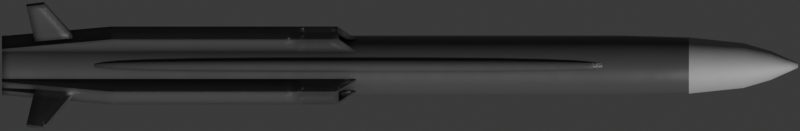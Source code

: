 # Source: HsiungFengIII.blend  (saved by Blender 4.1.23; exported with 4.5.12 LTS)
import bpy
from mathutils import Matrix  # noqa: F401  (used for matrix-valued properties, if any)

bpy.ops.wm.read_factory_settings(use_empty=True)
scene = bpy.context.scene
scene.name = 'Scene'

# ---- collections
col_collection = bpy.data.collections.new('Collection'); scene.collection.children.link(col_collection)

# ---- materials (node trees are filled in below, after node groups)
mat_main = bpy.data.materials.new('Main')
mat_main.use_transparent_shadow = False
mat_nose = bpy.data.materials.new('Nose')
mat_nose.use_transparent_shadow = False

# ---- node groups
ng_mk48_shader = bpy.data.node_groups.new('Mk48 Shader', 'ShaderNodeTree')
_s = ng_mk48_shader.interface.new_socket(name='BSDF', in_out='OUTPUT', socket_type='NodeSocketShader')
_s = ng_mk48_shader.interface.new_socket(name='Color', in_out='INPUT', socket_type='NodeSocketColor')
_s.default_value = (0.2529, 0.2529, 0.2529, 1.0)
_s = ng_mk48_shader.interface.new_socket(name='Roughness', in_out='INPUT', socket_type='NodeSocketFloat')
_s.subtype = 'FACTOR'
_s.default_value = 0.5
_s.min_value = 0.0
_s.max_value = 1.0
_s = ng_mk48_shader.interface.new_socket(name='Metallic', in_out='INPUT', socket_type='NodeSocketFloat')
_s.subtype = 'FACTOR'
_s.default_value = 1.0
_s.min_value = 0.0
_s.max_value = 1.0
_N = ng_mk48_shader.nodes; _L = ng_mk48_shader.links
n0 = _N.new('NodeGroupOutput'); n0.name = 'Group Output'; n0.location = (421, 0)
n1 = _N.new('ShaderNodeBsdfPrincipled'); n1.name = 'Principled BSDF'; n1.location = (131, 46)
n1.distribution = 'GGX'
n1.subsurface_method = 'BURLEY'
n1.inputs[3].default_value = 1.45
n1.inputs[27].default_value = (0.0, 0.0, 0.0, 1.0)
n1.inputs[28].default_value = 1.0
n2 = _N.new('ShaderNodeAmbientOcclusion'); n2.name = 'Ambient Occlusion'; n2.location = (-85, 128)
n2.samples = 8
n3 = _N.new('ShaderNodeBevel'); n3.name = 'Bevel'; n3.location = (-265, -248)
n3.inputs[0].default_value = 0.1
n4 = _N.new('NodeGroupInput'); n4.name = 'Mk48 Shader'; n4.location = (-468, -27)
n5 = _N.new('ShaderNodeNewGeometry'); n5.name = 'Geometry'; n5.location = (-875, -245)
n6 = _N.new('ShaderNodeBump'); n6.name = 'Bump'; n6.location = (-470, -299)
n6.inputs[0].default_value = 0.01
n6.inputs[1].default_value = 1.0
n6.inputs[2].default_value = 1.0
n7 = _N.new('ShaderNodeTexNoise'); n7.name = 'Noise Texture'; n7.location = (-671, -234)
n7.inputs[2].default_value = 2.0
_L.new(n1.outputs[0], n0.inputs[0])
_L.new(n2.outputs[0], n1.inputs[0])
_L.new(n4.outputs[0], n2.inputs[0])
_L.new(n4.outputs[1], n1.inputs[2])
_L.new(n4.outputs[2], n1.inputs[1])
_L.new(n3.outputs[0], n2.inputs[2])
_L.new(n5.outputs[0], n7.inputs[0])
_L.new(n7.outputs[0], n6.inputs[3])
_L.new(n6.outputs[0], n3.inputs[1])
_L.new(n3.outputs[0], n1.inputs[5])
n0.is_active_output = True
ng_smooth_by_angle = bpy.data.node_groups.new('Smooth by Angle', 'GeometryNodeTree')
_s = ng_smooth_by_angle.interface.new_socket(name='Mesh', in_out='OUTPUT', socket_type='NodeSocketGeometry')
_s = ng_smooth_by_angle.interface.new_socket(name='Mesh', in_out='INPUT', socket_type='NodeSocketGeometry')
_s = ng_smooth_by_angle.interface.new_socket(name='Angle', in_out='INPUT', socket_type='NodeSocketFloat')
_s.subtype = 'ANGLE'
_s.default_value = 0.5236
_s.min_value = 0.0
_s.max_value = 3.142
_s.description = 'Maximum face angle for smooth edges'
_s = ng_smooth_by_angle.interface.new_socket(name='Ignore Sharpness', in_out='INPUT', socket_type='NodeSocketBool')
_s.force_non_field = True
ng_smooth_by_angle.is_modifier = True
_N = ng_smooth_by_angle.nodes; _L = ng_smooth_by_angle.links
n0 = _N.new('GeometryNodeSetShadeSmooth'); n0.name = 'Set Shade Smooth'; n0.location = (120, -80)
n0.domain = 'EDGE'
n1 = _N.new('GeometryNodeSetShadeSmooth'); n1.name = 'Set Shade Smooth.001'; n1.location = (300, -80)
n2 = _N.new('NodeGroupOutput'); n2.name = 'Group Output'; n2.location = (480, -80)
n3 = _N.new('GeometryNodeInputMeshEdgeAngle'); n3.name = 'Edge Angle'; n3.location = (-440, -240)
n4 = _N.new('NodeGroupInput'); n4.name = 'Group Input'; n4.location = (-80, -80)
n5 = _N.new('GeometryNodeInputEdgeSmooth'); n5.name = 'Is Edge Smooth'; n5.location = (-260, -120)
n6 = _N.new('GeometryNodeInputShadeSmooth'); n6.name = 'Is Shade Smooth'; n6.location = (-440, -397)
n7 = _N.new('FunctionNodeCompare'); n7.name = 'Compare'; n7.location = (-260, -260)
n7.operation = 'LESS_EQUAL'
n7.inputs[6].default_value = (0.0, 0.0, 0.0, 0.0)
n7.inputs[7].default_value = (0.0, 0.0, 0.0, 0.0)
n8 = _N.new('FunctionNodeBooleanMath'); n8.name = 'Boolean Math.001'; n8.location = (-80, -260)
n9 = _N.new('NodeGroupInput'); n9.name = 'Group Input.001'; n9.location = (-440, -329)
n10 = _N.new('NodeGroupInput'); n10.name = 'Group Input.002'; n10.location = (-259, -189)
n11 = _N.new('FunctionNodeBooleanMath'); n11.name = 'Boolean Math'; n11.location = (-80, -149)
n11.operation = 'OR'
n12 = _N.new('FunctionNodeBooleanMath'); n12.name = 'Boolean Math.002'; n12.location = (-260, -380)
n12.operation = 'OR'
n13 = _N.new('NodeGroupInput'); n13.name = 'Group Input.003'; n13.location = (-440, -460)
_L.new(n3.outputs[0], n7.inputs[0])
_L.new(n1.outputs[0], n2.inputs[0])
_L.new(n9.outputs[1], n7.inputs[1])
_L.new(n7.outputs[0], n8.inputs[0])
_L.new(n4.outputs[0], n0.inputs[0])
_L.new(n0.outputs[0], n1.inputs[0])
_L.new(n8.outputs[0], n0.inputs[2])
_L.new(n10.outputs[2], n11.inputs[1])
_L.new(n5.outputs[0], n11.inputs[0])
_L.new(n11.outputs[0], n0.inputs[1])
_L.new(n13.outputs[2], n12.inputs[1])
_L.new(n6.outputs[0], n12.inputs[0])
_L.new(n12.outputs[0], n8.inputs[1])
n2.is_active_output = True

# ---- material node trees
mat_main.use_nodes = True; mat_main.node_tree.nodes.clear()
_N = mat_main.node_tree.nodes; _L = mat_main.node_tree.links
n0 = _N.new('ShaderNodeOutputMaterial'); n0.name = 'Material Output'; n0.location = (300, 300)
n1 = _N.new('ShaderNodeGroup'); n1.name = 'Mk48 Shader'; n1.location = (95, 311)
n1.label = 'Mk48 Shader'
n1.node_tree = ng_mk48_shader
n1.inputs[0].default_value = (0.1152, 0.1152, 0.1152, 0.0)
n1.inputs[1].default_value = 0.3
n1.inputs[2].default_value = 0.4
_L.new(n1.outputs[0], n0.inputs[0])
n0.is_active_output = True
mat_nose.use_nodes = True; mat_nose.node_tree.nodes.clear()
_N = mat_nose.node_tree.nodes; _L = mat_nose.node_tree.links
n0 = _N.new('ShaderNodeOutputMaterial'); n0.name = 'Material Output'; n0.location = (300, 300)
n1 = _N.new('ShaderNodeGroup'); n1.name = 'Mk48 Shader'; n1.location = (95, 311)
n1.label = 'Mk48 Shader'
n1.node_tree = ng_mk48_shader
n1.inputs[0].default_value = (0.407, 0.407, 0.407, 0.0)
n1.inputs[1].default_value = 0.7
n1.inputs[2].default_value = 0.4
_L.new(n1.outputs[0], n0.inputs[0])
n0.is_active_output = True

# ---- world
world_world = bpy.data.worlds.new('World'); scene.world = world_world
world_world.use_nodes = True; world_world.node_tree.nodes.clear()
_N = world_world.node_tree.nodes; _L = world_world.node_tree.links
n0 = _N.new('ShaderNodeOutputWorld'); n0.name = 'World Output'; n0.location = (300, 300)
n1 = _N.new('ShaderNodeBackground'); n1.name = 'Background'; n1.location = (10, 300)
n1.inputs[0].default_value = (0.05088, 0.05088, 0.05088, 1.0)
_L.new(n1.outputs[0], n0.inputs[0])
n0.is_active_output = True
world_world.color = (0.05088, 0.05088, 0.05088)
world_world.use_sun_shadow = False
world_world.sun_shadow_jitter_overblur = 0.0

# ---- cameras
cam_camera = bpy.data.cameras.new('Camera')
cam_camera.type = 'ORTHO'
cam_camera.clip_end = 100.0
cam_camera.ortho_scale = 6.13
cam_camera.show_mist = True

# ---- meshes
me_cylinder_001 = bpy.data.meshes.new('Cylinder.001')
me_cylinder_001.from_pydata([(-3.05, 0.2296, 3.388e-08), (3.05, 0.0177, 1.705e-08), (-3.05, 0.2184, -0.07096), (3.05, 0.01684, -0.00547), (-3.05, 0.1858, -0.135), (3.05, 0.01432, -0.01041), (-3.05, 0.135, -0.1858), (3.05, 0.01041, -0.01432), (-3.05, 0.07096, -0.2184), (3.05, 0.00547, -0.01684), (-3.05, 1.291e-08, -0.2296), (3.05, 1.612e-08, -0.0177), (-3.05, -0.07096, -0.2184), (3.05, -0.00547, -0.01684), (-3.05, -0.135, -0.1858), (3.05, -0.01041, -0.01432), (-3.05, -0.1858, -0.135), (3.05, -0.01432, -0.01041), (-3.05, -0.2184, -0.07096), (3.05, -0.01684, -0.00547), (-3.05, -0.2296, 3.388e-08), (3.05, -0.0177, 1.705e-08), (-3.05, -0.2184, 0.07096), (3.05, -0.01684, 0.00547), (-3.05, -0.1858, 0.135), (3.05, -0.01432, 0.01041), (-3.05, -0.135, 0.1858), (3.05, -0.01041, 0.01432), (-3.05, -0.07096, 0.2184), (3.05, -0.00547, 0.01684), (-3.05, 1.291e-08, 0.2296), (3.05, 1.612e-08, 0.0177), (-3.05, 0.07096, 0.2184), (3.05, 0.00547, 0.01684), (-3.05, 0.135, 0.1858), (3.05, 0.01041, 0.01432), (-3.05, 0.1858, 0.135), (3.05, 0.01432, 0.01041), (-3.05, 0.2184, 0.07096), (3.05, 0.01684, 0.00547), (2.214, 0.2156, 3.283e-08), (2.214, 0.2051, -0.06663), (2.214, 0.1744, -0.1267), (2.214, 0.1267, -0.1744), (2.214, 0.06663, -0.2051), (2.214, 1.312e-08, -0.2156), (2.214, -0.06663, -0.2051), (2.214, -0.1267, -0.1744), (2.214, -0.1744, -0.1267), (2.214, -0.2051, -0.06663), (2.214, -0.2156, 3.283e-08), (2.214, -0.2051, 0.06663), (2.214, -0.1744, 0.1267), (2.214, -0.1267, 0.1744), (2.214, -0.06663, 0.2051), (2.214, 1.312e-08, 0.2156), (2.214, 0.06663, 0.2051), (2.214, 0.1267, 0.1744), (2.214, 0.1744, 0.1267), (2.214, 0.2051, 0.06663), (2.632, 0.172, 3.01e-08), (2.632, 0.1636, -0.05316), (2.632, 0.1392, -0.1011), (2.632, 0.1011, -0.1392), (2.632, 0.05316, -0.1636), (2.632, 1.334e-08, -0.172), (2.632, -0.05316, -0.1636), (2.632, -0.1011, -0.1392), (2.632, -0.1392, -0.1011), (2.632, -0.1636, -0.05316), (2.632, -0.172, 3.01e-08), (2.632, -0.1636, 0.05316), (2.632, -0.1392, 0.1011), (2.632, -0.1011, 0.1392), (2.632, -0.05316, 0.1636), (2.632, 1.334e-08, 0.172), (2.632, 0.05316, 0.1636), (2.632, 0.1011, 0.1392), (2.632, 0.1392, 0.1011), (2.632, 0.1636, 0.05316), (2.841, 0.1107, 2.598e-08), (2.841, 0.1053, -0.03422), (2.841, 0.0896, -0.0651), (2.841, 0.0651, -0.0896), (2.841, 0.03422, -0.1053), (2.841, 1.458e-08, -0.1107), (2.841, -0.03422, -0.1053), (2.841, -0.0651, -0.0896), (2.841, -0.0896, -0.0651), (2.841, -0.1053, -0.03422), (2.841, -0.1107, 2.598e-08), (2.841, -0.1053, 0.03422), (2.841, -0.0896, 0.0651), (2.841, -0.0651, 0.0896), (2.841, -0.03422, 0.1053), (2.841, 1.458e-08, 0.1107), (2.841, 0.03422, 0.1053), (2.841, 0.0651, 0.0896), (2.841, 0.0896, 0.0651), (2.841, 0.1053, 0.03422), (1.715, 0.2184, -0.07096), (1.715, 0.1858, -0.135), (1.715, 0.135, -0.1858), (1.715, 0.07096, -0.2184), (1.715, 1.291e-08, -0.2296), (1.715, -0.07096, -0.2184), (1.715, -0.135, -0.1858), (1.715, -0.1858, -0.135), (1.715, -0.2184, -0.07096), (1.715, -0.2296, 3.388e-08), (1.715, -0.2184, 0.07096), (1.715, -0.1858, 0.135), (1.715, -0.135, 0.1858), (1.715, -0.07096, 0.2184), (1.715, 1.291e-08, 0.2296), (1.715, 0.07096, 0.2184), (1.715, 0.135, 0.1858), (1.715, 0.1858, 0.135), (1.715, 0.2184, 0.07096), (1.715, 0.2296, 3.388e-08)], [], [(80, 1, 3, 81), (81, 3, 5, 82), (82, 5, 7, 83), (83, 7, 9, 84), (84, 9, 11, 85), (85, 11, 13, 86), (86, 13, 15, 87), (87, 15, 17, 88), (88, 17, 19, 89), (89, 19, 21, 90), (90, 21, 23, 91), (91, 23, 25, 92), (92, 25, 27, 93), (93, 27, 29, 94), (94, 29, 31, 95), (95, 31, 33, 96), (96, 33, 35, 97), (97, 35, 37, 98), (3, 1, 39, 37, 35, 33, 31, 29, 27, 25, 23, 21, 19, 17, 15, 13, 11, 9, 7, 5), (98, 37, 39, 99), (99, 39, 1, 80), (0, 2, 4, 6, 8, 10, 12, 14, 16, 18, 20, 22, 24, 26, 28, 30, 32, 34, 36, 38), (118, 59, 40, 119), (117, 58, 59, 118), (116, 57, 58, 117), (115, 56, 57, 116), (114, 55, 56, 115), (113, 54, 55, 114), (112, 53, 54, 113), (111, 52, 53, 112), (110, 51, 52, 111), (109, 50, 51, 110), (108, 49, 50, 109), (107, 48, 49, 108), (106, 47, 48, 107), (105, 46, 47, 106), (104, 45, 46, 105), (103, 44, 45, 104), (102, 43, 44, 103), (101, 42, 43, 102), (100, 41, 42, 101), (119, 40, 41, 100), (59, 79, 60, 40), (58, 78, 79, 59), (57, 77, 78, 58), (56, 76, 77, 57), (55, 75, 76, 56), (54, 74, 75, 55), (53, 73, 74, 54), (52, 72, 73, 53), (51, 71, 72, 52), (50, 70, 71, 51), (49, 69, 70, 50), (48, 68, 69, 49), (47, 67, 68, 48), (46, 66, 67, 47), (45, 65, 66, 46), (44, 64, 65, 45), (43, 63, 64, 44), (42, 62, 63, 43), (41, 61, 62, 42), (40, 60, 61, 41), (79, 99, 80, 60), (78, 98, 99, 79), (77, 97, 98, 78), (76, 96, 97, 77), (75, 95, 96, 76), (74, 94, 95, 75), (73, 93, 94, 74), (72, 92, 93, 73), (71, 91, 92, 72), (70, 90, 91, 71), (69, 89, 90, 70), (68, 88, 89, 69), (67, 87, 88, 68), (66, 86, 87, 67), (65, 85, 86, 66), (64, 84, 85, 65), (63, 83, 84, 64), (62, 82, 83, 63), (61, 81, 82, 62), (60, 80, 81, 61), (0, 119, 100, 2), (2, 100, 101, 4), (4, 101, 102, 6), (6, 102, 103, 8), (8, 103, 104, 10), (10, 104, 105, 12), (12, 105, 106, 14), (14, 106, 107, 16), (16, 107, 108, 18), (18, 108, 109, 20), (20, 109, 110, 22), (22, 110, 111, 24), (24, 111, 112, 26), (26, 112, 113, 28), (28, 113, 114, 30), (30, 114, 115, 32), (32, 115, 116, 34), (34, 116, 117, 36), (36, 117, 118, 38), (38, 118, 119, 0)])
me_cylinder_001.polygons.foreach_set('use_smooth', [True] * 102)
me_cylinder_001.polygons.foreach_set('material_index', [1, 1, 1, 1, 1, 1, 1, 1, 1, 1, 1, 1, 1, 1, 1, 1, 1, 1, 1, 1, 1, 0, 0, 0, 0, 0, 0, 0, 0, 0, 0, 0, 0, 0, 0, 0, 0, 0, 0, 0, 0, 0, 1, 1, 1, 1, 1, 1, 1, 1, 1, 1, 1, 1, 1, 1, 1, 1, 1, 1, 1, 1, 1, 1, 1, 1, 1, 1, 1, 1, 1, 1, 1, 1, 1, 1, 1, 1, 1, 1, 1, 1, 0, 0, 0, 0, 0, 0, 0, 0, 0, 0, 0, 0, 0, 0, 0, 0, 0, 0, 0, 0])
_uv = me_cylinder_001.uv_layers.new(name='UVMap')
_uv.uv.foreach_set('vector', [1.0, 0.9829, 1.0, 1.0, 0.95, 1.0, 0.95, 0.9829, 0.95, 0.9829, 0.95, 1.0, 0.9, 1.0, 0.9, 0.9829, 0.9, 0.9829, 0.9, 1.0, 0.85, 1.0, 0.85, 0.9829, 0.85, 0.9829, 0.85, 1.0, 0.8, 1.0, 0.8, 0.9829, 0.8, 0.9829, 0.8, 1.0, 0.75, 1.0, 0.75, 0.9829, 0.75, 0.9829, 0.75, 1.0, 0.7, 1.0, 0.7, 0.9829, 0.7, 0.9829, 0.7, 1.0, 0.65, 1.0, 0.65, 0.9829, 0.65, 0.9829, 0.65, 1.0, 0.6, 1.0, 0.6, 0.9829, 0.6, 0.9829, 0.6, 1.0, 0.55, 1.0, 0.55, 0.9829, 0.55, 0.9829, 0.55, 1.0, 0.5, 1.0, 0.5, 0.9829, 0.5, 0.9829, 0.5, 1.0, 0.45, 1.0, 0.45, 0.9829, 0.45, 0.9829, 0.45, 1.0, 0.4, 1.0, 0.4, 0.9829, 0.4, 0.9829, 0.4, 1.0, 0.35, 1.0, 0.35, 0.9829, 0.35, 0.9829, 0.35, 1.0, 0.3, 1.0, 0.3, 0.9829, 0.3, 0.9829, 0.3, 1.0, 0.25, 1.0, 0.25, 0.9829, 0.25, 0.9829, 0.25, 1.0, 0.2, 1.0, 0.2, 0.9829, 0.2, 0.9829, 0.2, 1.0, 0.15, 1.0, 0.15, 0.9829, 0.15, 0.9829, 0.15, 1.0, 0.1, 1.0, 0.1, 0.9829, 0.3242, 0.4783, 0.25, 0.49, 0.1758, 0.4783, 0.1089, 0.4442, 0.05584, 0.3911, 0.02175, 0.3242, 0.01, 0.25, 0.02175, 0.1758, 0.05584, 0.1089, 0.1089, 0.05584, 0.1758, 0.02175, 0.25, 0.01, 0.3242, 0.02175, 0.3911, 0.05584, 0.4442, 0.1089, 0.4783, 0.1758, 0.49, 0.25, 0.4783, 0.3242, 0.4442, 0.3911, 0.3911, 0.4442, 0.1, 0.9829, 0.1, 1.0, 0.05, 1.0, 0.05, 0.9829, 0.05, 0.9829, 0.05, 1.0, -1.565e-07, 1.0, -1.565e-07, 0.9829, 0.75, 0.49, 0.8242, 0.4783, 0.8911, 0.4442, 0.9442, 0.3911, 0.9783, 0.3242, 0.99, 0.25, 0.9783, 0.1758, 0.9442, 0.1089, 0.8911, 0.05584, 0.8242, 0.02175, 0.75, 0.01, 0.6758, 0.02175, 0.6089, 0.05584, 0.5558, 0.1089, 0.5217, 0.1758, 0.51, 0.25, 0.5217, 0.3242, 0.5558, 0.3911, 0.6089, 0.4442, 0.6758, 0.4783, 0.05, 0.8906, 0.05, 0.9314, -1.565e-07, 0.9314, -1.565e-07, 0.8906, 0.1, 0.8906, 0.1, 0.9314, 0.05, 0.9314, 0.05, 0.8906, 0.15, 0.8906, 0.15, 0.9314, 0.1, 0.9314, 0.1, 0.8906, 0.2, 0.8906, 0.2, 0.9314, 0.15, 0.9314, 0.15, 0.8906, 0.25, 0.8906, 0.25, 0.9314, 0.2, 0.9314, 0.2, 0.8906, 0.3, 0.8906, 0.3, 0.9314, 0.25, 0.9314, 0.25, 0.8906, 0.35, 0.8906, 0.35, 0.9314, 0.3, 0.9314, 0.3, 0.8906, 0.4, 0.8906, 0.4, 0.9314, 0.35, 0.9314, 0.35, 0.8906, 0.45, 0.8906, 0.45, 0.9314, 0.4, 0.9314, 0.4, 0.8906, 0.5, 0.8906, 0.5, 0.9314, 0.45, 0.9314, 0.45, 0.8906, 0.55, 0.8906, 0.55, 0.9314, 0.5, 0.9314, 0.5, 0.8906, 0.6, 0.8906, 0.6, 0.9314, 0.55, 0.9314, 0.55, 0.8906, 0.65, 0.8906, 0.65, 0.9314, 0.6, 0.9314, 0.6, 0.8906, 0.7, 0.8906, 0.7, 0.9314, 0.65, 0.9314, 0.65, 0.8906, 0.75, 0.8906, 0.75, 0.9314, 0.7, 0.9314, 0.7, 0.8906, 0.8, 0.8906, 0.8, 0.9314, 0.75, 0.9314, 0.75, 0.8906, 0.85, 0.8906, 0.85, 0.9314, 0.8, 0.9314, 0.8, 0.8906, 0.9, 0.8906, 0.9, 0.9314, 0.85, 0.9314, 0.85, 0.8906, 0.95, 0.8906, 0.95, 0.9314, 0.9, 0.9314, 0.9, 0.8906, 1.0, 0.8906, 1.0, 0.9314, 0.95, 0.9314, 0.95, 0.8906, 0.05, 0.9314, 0.05, 0.9657, -1.565e-07, 0.9657, -1.565e-07, 0.9314, 0.1, 0.9314, 0.1, 0.9657, 0.05, 0.9657, 0.05, 0.9314, 0.15, 0.9314, 0.15, 0.9657, 0.1, 0.9657, 0.1, 0.9314, 0.2, 0.9314, 0.2, 0.9657, 0.15, 0.9657, 0.15, 0.9314, 0.25, 0.9314, 0.25, 0.9657, 0.2, 0.9657, 0.2, 0.9314, 0.3, 0.9314, 0.3, 0.9657, 0.25, 0.9657, 0.25, 0.9314, 0.35, 0.9314, 0.35, 0.9657, 0.3, 0.9657, 0.3, 0.9314, 0.4, 0.9314, 0.4, 0.9657, 0.35, 0.9657, 0.35, 0.9314, 0.45, 0.9314, 0.45, 0.9657, 0.4, 0.9657, 0.4, 0.9314, 0.5, 0.9314, 0.5, 0.9657, 0.45, 0.9657, 0.45, 0.9314, 0.55, 0.9314, 0.55, 0.9657, 0.5, 0.9657, 0.5, 0.9314, 0.6, 0.9314, 0.6, 0.9657, 0.55, 0.9657, 0.55, 0.9314, 0.65, 0.9314, 0.65, 0.9657, 0.6, 0.9657, 0.6, 0.9314, 0.7, 0.9314, 0.7, 0.9657, 0.65, 0.9657, 0.65, 0.9314, 0.75, 0.9314, 0.75, 0.9657, 0.7, 0.9657, 0.7, 0.9314, 0.8, 0.9314, 0.8, 0.9657, 0.75, 0.9657, 0.75, 0.9314, 0.85, 0.9314, 0.85, 0.9657, 0.8, 0.9657, 0.8, 0.9314, 0.9, 0.9314, 0.9, 0.9657, 0.85, 0.9657, 0.85, 0.9314, 0.95, 0.9314, 0.95, 0.9657, 0.9, 0.9657, 0.9, 0.9314, 1.0, 0.9314, 1.0, 0.9657, 0.95, 0.9657, 0.95, 0.9314, 0.05, 0.9657, 0.05, 0.9829, -1.565e-07, 0.9829, -1.565e-07, 0.9657, 0.1, 0.9657, 0.1, 0.9829, 0.05, 0.9829, 0.05, 0.9657, 0.15, 0.9657, 0.15, 0.9829, 0.1, 0.9829, 0.1, 0.9657, 0.2, 0.9657, 0.2, 0.9829, 0.15, 0.9829, 0.15, 0.9657, 0.25, 0.9657, 0.25, 0.9829, 0.2, 0.9829, 0.2, 0.9657, 0.3, 0.9657, 0.3, 0.9829, 0.25, 0.9829, 0.25, 0.9657, 0.35, 0.9657, 0.35, 0.9829, 0.3, 0.9829, 0.3, 0.9657, 0.4, 0.9657, 0.4, 0.9829, 0.35, 0.9829, 0.35, 0.9657, 0.45, 0.9657, 0.45, 0.9829, 0.4, 0.9829, 0.4, 0.9657, 0.5, 0.9657, 0.5, 0.9829, 0.45, 0.9829, 0.45, 0.9657, 0.55, 0.9657, 0.55, 0.9829, 0.5, 0.9829, 0.5, 0.9657, 0.6, 0.9657, 0.6, 0.9829, 0.55, 0.9829, 0.55, 0.9657, 0.65, 0.9657, 0.65, 0.9829, 0.6, 0.9829, 0.6, 0.9657, 0.7, 0.9657, 0.7, 0.9829, 0.65, 0.9829, 0.65, 0.9657, 0.75, 0.9657, 0.75, 0.9829, 0.7, 0.9829, 0.7, 0.9657, 0.8, 0.9657, 0.8, 0.9829, 0.75, 0.9829, 0.75, 0.9657, 0.85, 0.9657, 0.85, 0.9829, 0.8, 0.9829, 0.8, 0.9657, 0.9, 0.9657, 0.9, 0.9829, 0.85, 0.9829, 0.85, 0.9657, 0.95, 0.9657, 0.95, 0.9829, 0.9, 0.9829, 0.9, 0.9657, 1.0, 0.9657, 1.0, 0.9829, 0.95, 0.9829, 0.95, 0.9657, 1.0, 0.5, 1.0, 0.8906, 0.95, 0.8906, 0.95, 0.5, 0.95, 0.5, 0.95, 0.8906, 0.9, 0.8906, 0.9, 0.5, 0.9, 0.5, 0.9, 0.8906, 0.85, 0.8906, 0.85, 0.5, 0.85, 0.5, 0.85, 0.8906, 0.8, 0.8906, 0.8, 0.5, 0.8, 0.5, 0.8, 0.8906, 0.75, 0.8906, 0.75, 0.5, 0.75, 0.5, 0.75, 0.8906, 0.7, 0.8906, 0.7, 0.5, 0.7, 0.5, 0.7, 0.8906, 0.65, 0.8906, 0.65, 0.5, 0.65, 0.5, 0.65, 0.8906, 0.6, 0.8906, 0.6, 0.5, 0.6, 0.5, 0.6, 0.8906, 0.55, 0.8906, 0.55, 0.5, 0.55, 0.5, 0.55, 0.8906, 0.5, 0.8906, 0.5, 0.5, 0.5, 0.5, 0.5, 0.8906, 0.45, 0.8906, 0.45, 0.5, 0.45, 0.5, 0.45, 0.8906, 0.4, 0.8906, 0.4, 0.5, 0.4, 0.5, 0.4, 0.8906, 0.35, 0.8906, 0.35, 0.5, 0.35, 0.5, 0.35, 0.8906, 0.3, 0.8906, 0.3, 0.5, 0.3, 0.5, 0.3, 0.8906, 0.25, 0.8906, 0.25, 0.5, 0.25, 0.5, 0.25, 0.8906, 0.2, 0.8906, 0.2, 0.5, 0.2, 0.5, 0.2, 0.8906, 0.15, 0.8906, 0.15, 0.5, 0.15, 0.5, 0.15, 0.8906, 0.1, 0.8906, 0.1, 0.5, 0.1, 0.5, 0.1, 0.8906, 0.05, 0.8906, 0.05, 0.5, 0.05, 0.5, 0.05, 0.8906, -1.565e-07, 0.8906, -1.565e-07, 0.5])
me_cylinder_001.materials.append(mat_main)
me_cylinder_001.materials.append(mat_nose)
me_cylinder_001.update()
me_cube_001 = bpy.data.meshes.new('Cube.001')
me_cube_001.from_pydata([(-1.48, -0.07, 0.2121), (-1.48, -0.07, 0.2491), (-1.48, 0.07, 0.2121), (-1.48, 0.07, 0.2491), (1.226, -0.05248, 0.2241), (1.103, -0.05248, 0.3401), (1.226, 0.05248, 0.2241), (1.103, 0.05248, 0.3401), (1.09, 0.07, 0.3521), (1.239, 0.07, 0.2121), (1.239, -0.07, 0.2121), (1.09, -0.07, 0.3521), (0.7662, 0.05248, 0.3401), (0.7662, 0.05248, 0.2241), (0.7662, -0.05248, 0.2241), (0.7662, -0.05248, 0.3401), (-0.6438, 0.07, 0.2121), (-0.6438, 0.07, 0.3521), (-0.6438, -0.07, 0.2121), (-0.6438, -0.07, 0.3521), (-1.221, -0.02488, 0.2516), (-1.221, 0.02488, 0.2516), (-0.9265, 0.02488, 0.3029), (-0.9265, -0.02488, 0.3029), (-1.292, -0.01244, 0.6508), (-1.292, 0.01244, 0.6508), (-1.156, -0.01244, 0.6746), (-1.156, 0.01244, 0.6746)], [], [(0, 1, 3, 2), (16, 17, 8, 9), (5, 4, 14, 15), (18, 19, 1, 0), (16, 9, 10, 18), (17, 3, 1, 19), (7, 6, 9, 8), (6, 4, 10, 9), (5, 7, 8, 11), (4, 5, 11, 10), (13, 12, 15, 14), (4, 6, 13, 14), (7, 5, 15, 12), (6, 7, 12, 13), (8, 17, 19, 11), (2, 16, 18, 0), (10, 11, 19, 18), (2, 3, 17, 16), (22, 23, 20, 21), (27, 25, 24, 26), (22, 21, 25, 27), (21, 20, 24, 25), (23, 22, 27, 26), (20, 23, 26, 24)])
_uv = me_cube_001.uv_layers.new(name='UVMap')
_uv.uv.foreach_set('vector', [0.375, 0.0, 0.625, 0.0, 0.625, 0.25, 0.375, 0.25, 0.375, 0.2911, 0.625, 0.2911, 0.625, 0.5, 0.375, 0.5, 0.6036, 0.7187, 0.3964, 0.7187, 0.3964, 0.7187, 0.6036, 0.7187, 0.375, 0.9589, 0.625, 0.9589, 0.625, 1.0, 0.375, 1.0, 0.1661, 0.5, 0.375, 0.5, 0.375, 0.75, 0.1661, 0.75, 0.8339, 0.5, 0.875, 0.5, 0.875, 0.75, 0.8339, 0.75, 0.6036, 0.5313, 0.3964, 0.5313, 0.375, 0.5, 0.625, 0.5, 0.3964, 0.5313, 0.3964, 0.7187, 0.375, 0.75, 0.375, 0.5, 0.6036, 0.7187, 0.6036, 0.5313, 0.625, 0.5, 0.625, 0.75, 0.3964, 0.7187, 0.6036, 0.7187, 0.625, 0.75, 0.375, 0.75, 0.3964, 0.5313, 0.6036, 0.5313, 0.6036, 0.7187, 0.3964, 0.7187, 0.3964, 0.7187, 0.3964, 0.5313, 0.3964, 0.5313, 0.3964, 0.7187, 0.6036, 0.5313, 0.6036, 0.7187, 0.6036, 0.7187, 0.6036, 0.5313, 0.3964, 0.5313, 0.6036, 0.5313, 0.6036, 0.5313, 0.3964, 0.5313, 0.625, 0.5, 0.8339, 0.5, 0.8339, 0.75, 0.625, 0.75, 0.125, 0.5, 0.1661, 0.5, 0.1661, 0.75, 0.125, 0.75, 0.375, 0.75, 0.625, 0.75, 0.625, 0.9589, 0.375, 0.9589, 0.375, 0.25, 0.625, 0.25, 0.625, 0.2911, 0.375, 0.2911, 0.8339, 0.5, 0.8339, 0.75, 0.875, 0.75, 0.875, 0.5, 0.8339, 0.5, 0.875, 0.5, 0.875, 0.75, 0.8339, 0.75, 0.8339, 0.5, 0.875, 0.5, 0.875, 0.5, 0.8339, 0.5, 0.875, 0.5, 0.875, 0.75, 0.875, 0.75, 0.875, 0.5, 0.8339, 0.75, 0.8339, 0.5, 0.8339, 0.5, 0.8339, 0.75, 0.875, 0.75, 0.8339, 0.75, 0.8339, 0.75, 0.875, 0.75])
me_cube_001.materials.append(mat_main)
me_cube_001.update()
me_cube_002 = bpy.data.meshes.new('Cube.002')
me_cube_002.from_pydata([(-2.033, -0.05, 0.1992), (-2.033, -0.05, 0.263), (-2.033, 0.05, 0.1992), (-2.033, 0.05, 0.263), (1.584, -0.01821, 0.1992), (1.584, -0.01821, 0.2426), (1.584, 0.01821, 0.1992), (1.584, 0.01821, 0.2426), (1.213, 0.05, 0.1992), (1.213, 0.05, 0.263), (1.213, -0.05, 0.1992), (1.213, -0.05, 0.263), (-2.393, 0.0158, 0.1992), (-2.393, -0.0158, 0.1992), (-2.393, -0.0158, 0.2365), (-2.393, 0.0158, 0.2365)], [], [(1, 3, 15, 14), (8, 9, 7, 6), (6, 7, 5, 4), (10, 11, 1, 0), (9, 3, 1, 11), (7, 9, 11, 5), (4, 5, 11, 10), (2, 3, 9, 8), (13, 14, 15, 12), (3, 2, 12, 15), (0, 1, 14, 13)])
me_cube_002.polygons.foreach_set('use_smooth', [True] * 11)
_k = {(6, 7): 1.0, (4, 5): 1.0, (13, 14): 1.0, (12, 15): 1.0}
me_cube_002.attributes.new('crease_edge', 'FLOAT', 'EDGE').data.foreach_set('value', [_k.get((min(e.vertices), max(e.vertices)), 0.0) for e in me_cube_002.edges])
_uv = me_cube_002.uv_layers.new(name='UVMap')
_uv.uv.foreach_set('vector', [0.875, 0.75, 0.875, 0.5, 0.875, 0.5, 0.875, 0.75, 0.375, 0.4641, 0.625, 0.4641, 0.625, 0.5, 0.375, 0.5, 0.375, 0.5, 0.625, 0.5, 0.625, 0.75, 0.375, 0.75, 0.375, 0.7859, 0.625, 0.7859, 0.625, 1.0, 0.375, 1.0, 0.6609, 0.5, 0.875, 0.5, 0.875, 0.75, 0.6609, 0.75, 0.625, 0.5, 0.6609, 0.5, 0.6609, 0.75, 0.625, 0.75, 0.375, 0.75, 0.625, 0.75, 0.625, 0.7859, 0.375, 0.7859, 0.375, 0.25, 0.625, 0.25, 0.625, 0.4641, 0.375, 0.4641, 0.375, 0.0, 0.625, 0.0, 0.625, 0.25, 0.375, 0.25, 0.625, 0.25, 0.375, 0.25, 0.375, 0.25, 0.625, 0.25, 0.375, 1.0, 0.625, 1.0, 0.625, 1.0, 0.375, 1.0])
me_cube_002.materials.append(mat_main)
me_cube_002.update()

# ---- objects
ob_camera = bpy.data.objects.new('Camera', cam_camera)
ob_empty = bpy.data.objects.new('Empty', None)
ob_cylinder = bpy.data.objects.new('Cylinder', me_cylinder_001)
ob_cube = bpy.data.objects.new('Cube', me_cube_001)
ob_rotate_90 = bpy.data.objects.new('Rotate 90', None)
ob_cube_001 = bpy.data.objects.new('Cube.001', me_cube_002)
ob_lighting = bpy.data.objects.new('Lighting', None)

# ---- transforms, parenting, visibility, modifiers, constraints
ob_camera.location = (0.0, 0.0, 5.0)
ob_camera.lock_rotations_4d = False
ob_camera.empty_display_type = 'ARROWS'
ob_camera.color = (0.0, 0.0, 0.0, 0.0)
ob_camera.display_type = 'WIRE'
ob_camera.lineart.crease_threshold = 0.0
ob_empty.location = (4.234, 1.056, -1.146)
ob_empty.rotation_euler = (0.0, -0.0, -1.571)
ob_empty.scale = (5.014, 5.014, 5.014)
ob_empty.empty_display_type = 'IMAGE'
ob_empty.empty_display_size = 5.0
ob_empty.use_empty_image_alpha = True
ob_empty.color = (1.0, 1.0, 1.0, 0.5)
ob_cylinder.location = (0.0, 0.0, 0.0)
_m = ob_cylinder.modifiers.new('Smooth by Angle', 'NODES')
_m.node_group = ng_smooth_by_angle
_m.show_group_selector = False
ob_cube.location = (-1.571, 0.0, 0.0)
ob_cube.rotation_euler = (0.7854, -0.0, 0.0)
_m = ob_cube.modifiers.new('Array', 'ARRAY')
_m.count = 4
_m.use_relative_offset = False
_m.use_object_offset = True
_m.offset_object = ob_rotate_90
ob_rotate_90.location = (-1.571, 0.0, 0.0)
ob_rotate_90.rotation_euler = (2.356, -0.0, 0.0)
ob_cube_001.location = (0.0, 0.0, 0.0)
_m = ob_cube_001.modifiers.new('Subdivision', 'SUBSURF')
_m.levels = 2
ob_lighting.location = (0.0, 0.0, 0.0)

# ---- collection membership
col_collection.objects.link(ob_camera)
col_collection.objects.link(ob_empty)
col_collection.objects.link(ob_cylinder)
col_collection.objects.link(ob_cube)
col_collection.objects.link(ob_rotate_90)
col_collection.objects.link(ob_cube_001)
col_collection.objects.link(ob_lighting)

# ---- scene / render settings (as saved in the file)
scene.camera = ob_camera
scene.frame_start = 1; scene.frame_end = 250; scene.frame_set(1)
scene.render.engine = 'CYCLES'
scene.render.resolution_x = 128
scene.render.resolution_y = 21
scene.render.film_transparent = True
scene.cycles.sampling_pattern = 'TABULATED_SOBOL'
scene.eevee.ray_tracing_options.trace_max_roughness = 0.0
bpy.context.view_layer.update()

# ---- added for rendering (the .blend has no usable light): sun
light_auto_sun = bpy.data.lights.new('AutoSun', 'SUN')
light_auto_sun.energy = 3.0
light_auto_sun.angle = 0.0523599
ob_auto_sun = bpy.data.objects.new('AutoSun', light_auto_sun)
scene.collection.objects.link(ob_auto_sun)
ob_auto_sun.rotation_euler = (0.872665, 0.174533, 0.523599)
bpy.context.view_layer.update()
